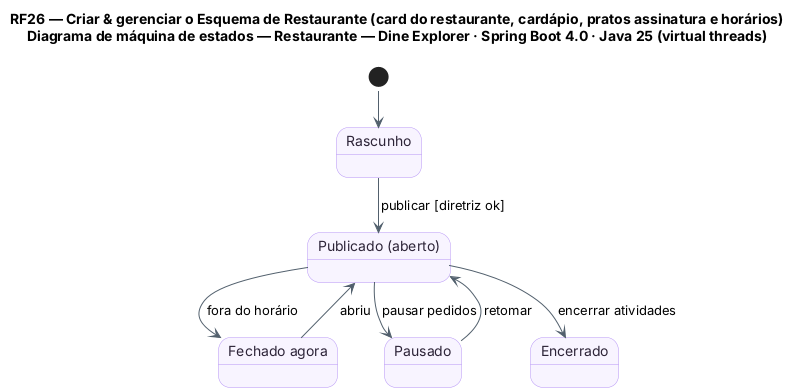

The diagram above was rendered by PlantUML. Its source (embedded in the PNG):
@startuml RF26_MaquinaDeEstados_Restaurante
!pragma layout smetana
title RF26 — Criar & gerenciar o Esquema de Restaurante (card do restaurante, cardápio, pratos assinatura e horários)\nDiagrama de máquina de estados — Restaurante — Dine Explorer · Spring Boot 4.0 · Java 25 (virtual threads)
skinparam backgroundColor #FFFFFF
skinparam state {
  BackgroundColor #F8F4FF
  BorderColor #B695F5
  FontColor #2D2438
  ArrowColor #52606D
}
skinparam note {
  BackgroundColor #FFFDEB
  BorderColor #D8CE78
  FontColor #554F24
}
state "Rascunho" as RAS
state "Publicado (aberto)" as PUB
state "Fechado agora" as FEC
state "Pausado" as PAU
state "Encerrado" as ENC

[*] --> RAS
RAS --> PUB : publicar [diretriz ok]
PUB --> FEC : fora do horário
FEC --> PUB : abriu
PUB --> PAU : pausar pedidos
PAU --> PUB : retomar
PUB --> ENC : encerrar atividades
@enduml